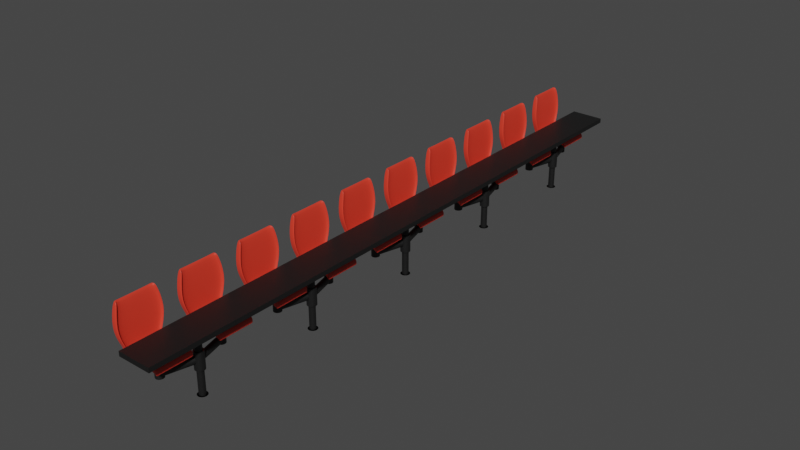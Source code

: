 # Source: audi_row.blend  (saved by Blender 2.83.19; exported with 4.5.12 LTS)
import bpy
from mathutils import Matrix  # noqa: F401  (used for matrix-valued properties, if any)

bpy.ops.wm.read_factory_settings(use_empty=True)
scene = bpy.context.scene
scene.name = 'Scene'

# ---- collections
col_collection = bpy.data.collections.new('Collection'); scene.collection.children.link(col_collection)

# ---- materials (node trees are filled in below, after node groups)
mat_material_001 = bpy.data.materials.new('Material.001')
mat_material_001.alpha_threshold = 0.0
mat_material_001.use_transparent_shadow = False
mat_material_001.line_color = (0.0, 0.0, 0.0, 1.0)
mat_black = bpy.data.materials.new('black')
mat_black.use_transparent_shadow = False

# ---- material node trees
mat_material_001.use_nodes = True; mat_material_001.node_tree.nodes.clear()
_N = mat_material_001.node_tree.nodes; _L = mat_material_001.node_tree.links
n0 = _N.new('ShaderNodeOutputMaterial'); n0.name = 'Material Output'; n0.location = (300, 300)
n1 = _N.new('ShaderNodeBsdfPrincipled'); n1.name = 'Principled BSDF'; n1.location = (10, 300)
n1.distribution = 'GGX'
n1.subsurface_method = 'BURLEY'
n1.inputs[0].default_value = (0.8, 0.0461, 0.02466, 1.0)
n1.inputs[2].default_value = 0.4
n1.inputs[3].default_value = 1.45
n1.inputs[27].default_value = (0.0, 0.0, 0.0, 1.0)
n1.inputs[28].default_value = 1.0
_L.new(n1.outputs[0], n0.inputs[0])
n0.is_active_output = True
mat_black.use_nodes = True; mat_black.node_tree.nodes.clear()
_N = mat_black.node_tree.nodes; _L = mat_black.node_tree.links
n0 = _N.new('ShaderNodeBsdfPrincipled'); n0.name = 'Principled BSDF'; n0.location = (10, 300)
n0.distribution = 'GGX'
n0.subsurface_method = 'BURLEY'
n0.inputs[0].default_value = (0.007655, 0.007655, 0.007655, 1.0)
n0.inputs[3].default_value = 1.45
n0.inputs[27].default_value = (0.0, 0.0, 0.0, 1.0)
n0.inputs[28].default_value = 1.0
n1 = _N.new('ShaderNodeOutputMaterial'); n1.name = 'Material Output'; n1.location = (300, 300)
_L.new(n0.outputs[0], n1.inputs[0])
n1.is_active_output = True

# ---- world
world_world = bpy.data.worlds.new('World'); scene.world = world_world
world_world.use_nodes = True; world_world.node_tree.nodes.clear()
_N = world_world.node_tree.nodes; _L = world_world.node_tree.links
n0 = _N.new('ShaderNodeOutputWorld'); n0.name = 'World Output'; n0.location = (300, 300)
n1 = _N.new('ShaderNodeBackground'); n1.name = 'Background'; n1.location = (10, 300)
n1.inputs[0].default_value = (0.05088, 0.05088, 0.05088, 1.0)
_L.new(n1.outputs[0], n0.inputs[0])
n0.is_active_output = True
world_world.color = (0.05088, 0.05088, 0.05088)
world_world.use_sun_shadow = False
world_world.sun_shadow_jitter_overblur = 0.0

# ---- meshes
me_cube_001 = bpy.data.meshes.new('Cube.001')
me_cube_001.from_pydata([(0.2646, 1.0, 0.07826), (0.2646, 1.0, -0.07826), (-1.0, 1.0, 0.07826), (-1.0, 1.0, -0.07826), (-1.128, 0.9451, -0.07726), (-1.128, 0.9451, 0.07381), (-1.351, 0.9544, -0.1704), (-1.351, 0.9544, -0.05327), (-1.452, 0.9774, -0.1743), (-1.452, 0.9774, -0.05288), (-1.468, 0.8991, 0.1611), (-1.59, 0.8991, 0.1611), (-1.491, 0.9861, 0.3352), (-1.612, 0.9861, 0.3281), (-1.612, 0.9861, 2.396), (-1.733, 0.9861, 2.389), (0.4331, 0.9483, -0.02409), (0.4331, 0.9483, -0.2675), (0.5443, 0.9483, -0.1895), (0.5443, 0.9483, -0.3279), (-1.681, 1.289, 1.191), (-1.523, 1.289, 1.2), (-0.2212, 1.148, -0.09739), (-0.2212, 1.148, 0.09739), (-1.0, 0.0, -0.07826), (0.2646, 0.0, 0.07826), (-1.0, 0.0, 0.07826), (0.2646, 0.0, -0.07826), (-1.128, 0.0, -0.07726), (-1.128, 0.0, 0.07381), (0.4331, 0.0, -0.02409), (0.4331, 0.0, -0.2675), (0.5443, 0.0, -0.1895), (0.5443, 0.0, -0.3279), (-0.2212, 0.0, -0.09739), (-0.2212, 0.0, 0.09739), (-1.351, 0.0, -0.05327), (-1.452, 0.0, -0.05288), (-1.468, 0.0, 0.1611), (-1.59, 0.0, 0.1611), (-1.491, 0.0, 0.3352), (-1.612, 0.0, 0.3281), (-1.612, 0.0, 2.396), (-1.733, 0.0, 2.389), (-1.681, 0.0, 1.191), (-1.351, 0.0, -0.1704), (-1.452, 0.0, -0.1743), (-1.523, 0.0, 1.2), (-1.0, 0.9432, 0.07826), (0.2646, 0.9432, -0.07826), (-1.128, 0.8914, 0.07381), (-1.351, 0.9002, -0.05327), (-1.452, 0.9219, -0.05288), (-1.468, 0.848, 0.1611), (-1.59, 0.848, 0.1611), (-1.491, 0.93, 0.3352), (-1.612, 0.93, 0.3281), (-1.612, 0.93, 2.396), (-1.733, 0.93, 2.389), (0.4331, 0.8944, -0.2675), (0.5443, 0.8944, -0.3279), (-1.681, 1.216, 1.191), (-1.0, 0.9432, -0.07826), (0.2646, 0.9432, 0.07826), (-1.128, 0.8914, -0.07726), (0.4331, 0.8944, -0.02409), (0.5443, 0.8944, -0.1895), (-0.2212, 1.083, -0.09739), (-0.2212, 1.083, 0.09739), (-1.351, 0.9002, -0.1704), (-1.452, 0.9219, -0.1743), (-1.523, 1.216, 1.2), (-1.0, 0.9432, 0.1381), (-1.0, 1.0, 0.1381), (-0.2212, 1.148, 0.1572), (0.2646, 1.0, 0.1381), (-1.128, 0.8914, 0.1337), (-1.128, 0.9451, 0.1337), (-1.351, 0.9002, 0.006593), (-1.351, 0.9544, 0.006593), (0.4331, 0.9483, 0.03577), (0.5443, 0.9483, -0.1297), (0.2646, 0.9432, 0.1381), (0.4331, 0.8944, 0.03577), (0.5443, 0.8944, -0.1297), (-0.2212, 1.083, 0.1572), (-1.313, 0.848, 0.1736), (-1.313, 0.8991, 0.1736), (-1.335, 0.93, 0.3476), (-1.335, 0.9861, 0.3476), (-1.456, 0.93, 2.408), (-1.456, 0.9861, 2.408), (-1.368, 1.289, 1.212), (-1.368, 1.216, 1.212)], [], [(2, 3, 4, 5), (22, 23, 0, 1), (5, 4, 6, 7), (16, 0, 75, 80), (51, 7, 10, 53), (63, 65, 83, 82), (70, 52, 9, 8), (7, 6, 8, 9), (10, 11, 13, 12), (7, 9, 11, 10), (57, 71, 93, 90), (57, 14, 15, 58), (21, 20, 15, 14), (55, 53, 86, 88), (17, 16, 18, 19), (1, 0, 16, 17), (49, 1, 17, 59), (59, 17, 19, 60), (14, 57, 90, 91), (12, 13, 20, 21), (3, 2, 23, 22), (63, 68, 35, 25), (62, 67, 34, 24), (65, 30, 32, 66), (60, 66, 32, 33), (63, 25, 30, 65), (62, 24, 28, 64), (67, 49, 27, 34), (68, 48, 26, 35), (69, 45, 46, 70), (64, 28, 45, 69), (61, 44, 43, 58), (56, 41, 44, 61), (54, 39, 41, 56), (52, 37, 39, 54), (9, 52, 54, 11), (11, 54, 56, 13), (13, 56, 61, 20), (20, 61, 58, 15), (4, 64, 69, 6), (6, 69, 70, 8), (0, 23, 74, 75), (22, 1, 49, 67), (3, 62, 64, 4), (66, 18, 81, 84), (19, 18, 66, 60), (7, 51, 78, 79), (3, 22, 67, 62), (50, 48, 72, 76), (40, 55, 71, 47), (31, 59, 60, 33), (27, 49, 59, 31), (47, 71, 57, 42), (42, 57, 58, 43), (38, 53, 55, 40), (46, 37, 52, 70), (29, 50, 51, 36), (36, 51, 53, 38), (26, 48, 50, 29), (72, 73, 77, 76), (76, 77, 79, 78), (74, 73, 72, 85), (75, 82, 83, 80), (80, 83, 84, 81), (75, 74, 85, 82), (5, 7, 79, 77), (65, 66, 84, 83), (68, 63, 82, 85), (48, 68, 85, 72), (51, 50, 76, 78), (2, 5, 77, 73), (23, 2, 73, 74), (18, 16, 80, 81), (86, 87, 89, 88), (93, 92, 91, 90), (88, 89, 92, 93), (21, 14, 91, 92), (53, 10, 87, 86), (10, 12, 89, 87), (71, 55, 88, 93), (12, 21, 92, 89)])
me_cube_001.polygons.foreach_set('use_smooth', [True] * 81)
_uv = me_cube_001.uv_layers.new(name='UVMap')
_uv.uv.foreach_set('vector', [0.6641, 0.04833, 0.664, 0.01804, 0.6816, 0.01647, 0.6817, 0.04676, 0.5211, 0.01776, 0.5211, 0.04804, 0.3997, 0.0478, 0.3997, 0.01751, 0.6817, 0.04676, 0.6816, 0.01647, 0.7014, 0.01555, 0.7015, 0.04584, 0.377, 0.04354, 0.3997, 0.0478, 0.3997, 0.0478, 0.377, 0.04354, 0.9737, 6.194e-08, 0.9804, 6.372e-08, 0.9878, 0.0272, 0.9806, 0.0272, 0.5709, 0.9192, 0.5709, 0.9508, 0.5709, 0.9508, 0.5709, 0.9192, 0.3078, 0.5054, 0.3078, 0.5358, 0.301, 0.5358, 0.301, 0.5054, 0.7015, 0.04584, 0.7014, 0.01555, 0.7185, 0.01559, 0.7185, 0.04587, 0.7012, 0.07388, 0.7183, 0.07391, 0.7179, 0.106, 0.7008, 0.1059, 0.7015, 0.04584, 0.7185, 0.04587, 0.7183, 0.07391, 0.7012, 0.07388, 0.9921, 0.4591, 0.9921, 0.334, 0.9921, 0.334, 0.9921, 0.4591, 0.8834, 0.8833, 0.8834, 0.8942, 0.8664, 0.8942, 0.8664, 0.8833, 0.7013, 0.3809, 0.7183, 0.3809, 0.7185, 0.5054, 0.7015, 0.5054, 0.9921, 0.05781, 0.9806, 0.0272, 0.9806, 0.0272, 0.9921, 0.05781, 0.377, 0.01325, 0.377, 0.04354, 0.3593, 0.03029, 0.3593, 0.0, 0.3997, 0.01751, 0.3997, 0.0478, 0.377, 0.04354, 0.377, 0.01325, 0.2735, 0.9427, 0.2815, 0.9427, 0.2815, 0.9743, 0.2735, 0.9743, 0.2735, 0.9743, 0.2815, 0.9743, 0.2815, 1.0, 0.2735, 1.0, 0.8834, 0.8942, 0.8834, 0.8833, 0.8834, 0.8833, 0.8834, 0.8942, 0.7008, 0.1059, 0.7179, 0.106, 0.7183, 0.3809, 0.7013, 0.3809, 0.664, 0.01804, 0.6641, 0.04833, 0.5211, 0.04804, 0.5211, 0.01776, 0.5709, 0.9192, 0.5709, 0.7523, 0.7036, 0.7523, 0.7036, 0.9192, 0.2735, 0.5793, 0.2735, 0.7758, 0.1407, 0.7758, 0.1407, 0.5793, 0.5709, 0.9508, 0.7036, 0.9508, 0.7036, 0.9765, 0.5709, 0.9765, 0.8664, 0.8831, 0.8444, 0.8831, 0.8444, 0.6998, 0.8664, 0.6998, 0.5709, 0.9192, 0.7036, 0.9192, 0.7036, 0.9508, 0.5709, 0.9508, 0.2735, 0.5793, 0.1407, 0.5793, 0.1407, 0.5557, 0.2619, 0.5557, 0.2735, 0.7758, 0.2735, 0.9427, 0.1407, 0.9427, 0.1407, 0.7758, 0.5709, 0.7523, 0.5709, 0.5558, 0.7036, 0.5558, 0.7036, 0.7523, 0.2551, 0.5289, 0.1428, 0.5289, 0.1428, 0.5054, 0.2551, 0.5054, 0.2619, 0.5557, 0.1407, 0.5557, 0.1428, 0.5289, 0.2551, 0.5289, 0.2894, 0.8698, 0.4207, 0.8698, 0.4202, 0.9949, 0.2893, 0.9949, 0.2893, 0.5937, 0.4202, 0.5937, 0.4207, 0.8698, 0.2894, 0.8698, 0.3009, 0.5631, 0.4202, 0.5631, 0.4202, 0.5937, 0.2893, 0.5937, 0.3078, 0.5358, 0.4201, 0.5358, 0.4202, 0.5631, 0.3009, 0.5631, 0.301, 0.5358, 0.3078, 0.5358, 0.3009, 0.5631, 0.2937, 0.5631, 0.2937, 0.5631, 0.3009, 0.5631, 0.2893, 0.5937, 0.2815, 0.5937, 0.2815, 0.5937, 0.2893, 0.5937, 0.2894, 0.8698, 0.2815, 0.8698, 0.2815, 0.8698, 0.2894, 0.8698, 0.2893, 0.9949, 0.2815, 0.9949, 0.2692, 0.5557, 0.2619, 0.5557, 0.2551, 0.5289, 0.2619, 0.5289, 0.2619, 0.5289, 0.2551, 0.5289, 0.2551, 0.5054, 0.2619, 0.5054, 0.3997, 0.0478, 0.5211, 0.04804, 0.5211, 0.04804, 0.3997, 0.0478, 0.2815, 0.7758, 0.2815, 0.9427, 0.2735, 0.9427, 0.2735, 0.7758, 0.2815, 0.5793, 0.2735, 0.5793, 0.2619, 0.5557, 0.2692, 0.5557, 0.8444, 0.8831, 0.8444, 0.8942, 0.8444, 0.8942, 0.8444, 0.8831, 0.8664, 0.8942, 0.8444, 0.8942, 0.8444, 0.8831, 0.8664, 0.8831, 0.9804, 6.372e-08, 0.9737, 6.194e-08, 0.9737, 6.194e-08, 0.9804, 6.372e-08, 0.2815, 0.5793, 0.2815, 0.7758, 0.2735, 0.7758, 0.2735, 0.5793, 0.5825, 0.5323, 0.5709, 0.5558, 0.5709, 0.5558, 0.5825, 0.5323, 0.8612, 0.05781, 0.9921, 0.05781, 0.9921, 0.334, 0.8608, 0.334, 0.1407, 0.9743, 0.2735, 0.9743, 0.2735, 1.0, 0.1407, 1.0, 0.1407, 0.9427, 0.2735, 0.9427, 0.2735, 0.9743, 0.1407, 0.9743, 0.8608, 0.334, 0.9921, 0.334, 0.9921, 0.4591, 0.8612, 0.4591, 0.8834, 0.7025, 0.8834, 0.8833, 0.8664, 0.8833, 0.8664, 0.7025, 0.8612, 0.0272, 0.9806, 0.0272, 0.9921, 0.05781, 0.8612, 0.05781, 0.4201, 0.5054, 0.4201, 0.5358, 0.3078, 0.5358, 0.3078, 0.5054, 0.7036, 0.5323, 0.5825, 0.5323, 0.5893, 0.5054, 0.7015, 0.5054, 0.8614, 3.241e-08, 0.9737, 6.194e-08, 0.9806, 0.0272, 0.8612, 0.0272, 0.7036, 0.5558, 0.5709, 0.5558, 0.5825, 0.5323, 0.7036, 0.5323, 0.5709, 0.5558, 0.5629, 0.5558, 0.5751, 0.5323, 0.5825, 0.5323, 0.5825, 0.5323, 0.5751, 0.5323, 0.5825, 0.5054, 0.5893, 0.5054, 0.5629, 0.7523, 0.5629, 0.5558, 0.5709, 0.5558, 0.5709, 0.7523, 0.5629, 0.9192, 0.5709, 0.9192, 0.5709, 0.9508, 0.5629, 0.9508, 0.5629, 0.9508, 0.5709, 0.9508, 0.5709, 0.9765, 0.5629, 0.9765, 0.5629, 0.9192, 0.5629, 0.7523, 0.5709, 0.7523, 0.5709, 0.9192, 0.6817, 0.04676, 0.7015, 0.04584, 0.7015, 0.04584, 0.6817, 0.04676, 0.5709, 0.9508, 0.5709, 0.9765, 0.5709, 0.9765, 0.5709, 0.9508, 0.5709, 0.7523, 0.5709, 0.9192, 0.5709, 0.9192, 0.5709, 0.7523, 0.5709, 0.5558, 0.5709, 0.7523, 0.5709, 0.7523, 0.5709, 0.5558, 0.5893, 0.5054, 0.5825, 0.5323, 0.5825, 0.5323, 0.5893, 0.5054, 0.6641, 0.04833, 0.6817, 0.04676, 0.6817, 0.04676, 0.6641, 0.04833, 0.5211, 0.04804, 0.6641, 0.04833, 0.6641, 0.04833, 0.5211, 0.04804, 0.3593, 0.03029, 0.377, 0.04354, 0.377, 0.04354, 0.3593, 0.03029, 0.9806, 0.0272, 0.9878, 0.0272, 1.0, 0.05781, 0.9921, 0.05781, 0.9921, 0.334, 1.0, 0.334, 1.0, 0.4591, 0.9921, 0.4591, 0.9921, 0.05781, 1.0, 0.05781, 1.0, 0.334, 0.9921, 0.334, 0.7013, 0.3809, 0.7015, 0.5054, 0.7015, 0.5054, 0.7013, 0.3809, 0.9806, 0.0272, 0.9878, 0.0272, 0.9878, 0.0272, 0.9806, 0.0272, 0.7012, 0.07388, 0.7008, 0.1059, 0.7008, 0.1059, 0.7012, 0.07388, 0.9921, 0.334, 0.9921, 0.05781, 0.9921, 0.05781, 0.9921, 0.334, 0.7008, 0.1059, 0.7013, 0.3809, 0.7013, 0.3809, 0.7008, 0.1059])
me_cube_001.materials.append(mat_material_001)
me_cube_001.use_remesh_preserve_volume = False
me_cube_001.use_remesh_preserve_attributes = False
me_cube_001.use_mirror_vertex_groups = False
me_cube_001.update()
me_cube_002 = bpy.data.meshes.new('Cube.002')
me_cube_002.from_pydata([(-1.0, -1.0, -1.0), (-1.0, -1.0, 1.0), (-1.0, 1.0, -1.0), (-1.0, 1.0, 1.0), (1.0, -1.0, -1.0), (1.0, -1.0, 1.0), (1.0, 1.0, -1.0), (1.0, 1.0, 1.0)], [], [(0, 1, 3, 2), (2, 3, 7, 6), (6, 7, 5, 4), (4, 5, 1, 0), (2, 6, 4, 0), (7, 3, 1, 5)])
_uv = me_cube_002.uv_layers.new(name='UVMap')
_uv.uv.foreach_set('vector', [0.375, 0.0, 0.625, 0.0, 0.625, 0.25, 0.375, 0.25, 0.375, 0.25, 0.625, 0.25, 0.625, 0.5, 0.375, 0.5, 0.375, 0.5, 0.625, 0.5, 0.625, 0.75, 0.375, 0.75, 0.375, 0.75, 0.625, 0.75, 0.625, 1.0, 0.375, 1.0, 0.125, 0.5, 0.375, 0.5, 0.375, 0.75, 0.125, 0.75, 0.625, 0.5, 0.875, 0.5, 0.875, 0.75, 0.625, 0.75])
me_cube_002.materials.append(mat_black)
me_cube_002.use_remesh_fix_poles = True
me_cube_002.use_remesh_preserve_attributes = False
me_cube_002.use_mirror_vertex_groups = False
me_cube_002.update()
me_cylinder = bpy.data.meshes.new('Cylinder')
me_cylinder.from_pydata([(2.709e-08, 0.7728, -2.511), (2.709e-08, 0.7728, 1.0), (0.2388, 0.7349, -2.511), (0.2388, 0.7349, 1.0), (0.4542, 0.6252, -2.511), (0.4542, 0.6252, 1.0), (0.6252, 0.4542, -2.511), (0.6252, 0.4542, 1.0), (0.7349, 0.2388, -2.511), (0.7349, 0.2388, 1.0), (0.7728, 3.996e-07, -2.511), (0.7728, 3.996e-07, 1.0), (0.7349, -0.2388, -2.511), (0.7349, -0.2388, 1.0), (0.6252, -0.4542, -2.511), (0.6252, -0.4542, 1.0), (0.4542, -0.6252, -2.511), (0.4542, -0.6252, 1.0), (0.2388, -0.7349, -2.511), (0.2388, -0.7349, 1.0), (-2.247e-07, -0.7728, -2.511), (-2.247e-07, -0.7728, 1.0), (-0.2388, -0.7349, -2.511), (-0.2388, -0.7349, 1.0), (-0.4542, -0.6252, -2.511), (-0.4542, -0.6252, 1.0), (-0.6252, -0.4542, -2.511), (-0.6252, -0.4542, 1.0), (-0.7349, -0.2388, -2.511), (-0.7349, -0.2388, 1.0), (-0.7728, 1.18e-06, -2.511), (-0.7728, 1.18e-06, 1.0), (-0.7349, 0.2388, -2.511), (-0.7349, 0.2388, 1.0), (-0.6252, 0.4542, -2.511), (-0.6252, 0.4542, 1.0), (-0.4542, 0.6252, -2.511), (-0.4542, 0.6252, 1.0), (-0.2388, 0.7349, -2.511), (-0.2388, 0.7349, 1.0), (-1.43, 4.977, -0.3567), (-0.1825, 0.4288, -0.3567), (-1.278, 5.019, -0.3673), (-0.02992, 0.4706, -0.3673), (-1.14, 5.057, -0.3981), (0.1077, 0.5084, -0.3981), (-1.031, 5.087, -0.4462), (0.217, 0.5384, -0.4462), (-0.9608, 5.106, -0.5067), (0.2871, 0.5576, -0.5067), (-0.9366, 5.112, -0.5738), (0.3113, 0.5643, -0.5738), (-0.9608, 5.106, -0.6409), (0.2871, 0.5576, -0.6409), (-1.031, 5.087, -0.7015), (0.217, 0.5384, -0.7015), (-1.14, 5.057, -0.7495), (0.1077, 0.5084, -0.7495), (-1.278, 5.019, -0.7803), (-0.02992, 0.4706, -0.7803), (-1.43, 4.977, -0.791), (-0.1825, 0.4288, -0.791), (-1.583, 4.935, -0.7803), (-0.3351, 0.3869, -0.7803), (-1.721, 4.897, -0.7495), (-0.4728, 0.3491, -0.7495), (-1.83, 4.867, -0.7015), (-0.582, 0.3191, -0.7015), (-1.9, 4.848, -0.6409), (-0.6522, 0.2999, -0.6409), (-1.924, 4.841, -0.5738), (-0.6763, 0.2933, -0.5738), (-1.9, 4.848, -0.5067), (-0.6522, 0.2999, -0.5067), (-1.83, 4.867, -0.4462), (-0.582, 0.3191, -0.4462), (-1.721, 4.897, -0.3981), (-0.4728, 0.3491, -0.3981), (-1.583, 4.935, -0.3673), (-0.3351, 0.3869, -0.3673), (-0.1937, -0.4518, -0.3567), (-1.377, -5.017, -0.3567), (-0.04049, -0.4915, -0.3673), (-1.223, -5.057, -0.3673), (0.09769, -0.5273, -0.3981), (-1.085, -5.093, -0.3981), (0.2074, -0.5557, -0.4462), (-0.9756, -5.121, -0.4462), (0.2778, -0.5739, -0.5067), (-0.9052, -5.139, -0.5067), (0.302, -0.5802, -0.5738), (-0.8809, -5.146, -0.5738), (0.2778, -0.5739, -0.6409), (-0.9052, -5.139, -0.6409), (0.2074, -0.5557, -0.7015), (-0.9756, -5.121, -0.7015), (0.09769, -0.5273, -0.7495), (-1.085, -5.093, -0.7495), (-0.04049, -0.4915, -0.7803), (-1.223, -5.057, -0.7803), (-0.1937, -0.4518, -0.791), (-1.377, -5.017, -0.791), (-0.3468, -0.4121, -0.7803), (-1.53, -4.978, -0.7803), (-0.485, -0.3763, -0.7495), (-1.668, -4.942, -0.7495), (-0.5947, -0.3479, -0.7015), (-1.778, -4.913, -0.7015), (-0.6651, -0.3296, -0.6409), (-1.848, -4.895, -0.6409), (-0.6894, -0.3233, -0.5738), (-1.872, -4.889, -0.5738), (-0.6651, -0.3296, -0.5067), (-1.848, -4.895, -0.5067), (-0.5947, -0.3479, -0.4462), (-1.778, -4.913, -0.4462), (-0.485, -0.3763, -0.3981), (-1.668, -4.942, -0.3981), (-0.3468, -0.4121, -0.3673), (-1.53, -4.978, -0.3673), (2.709e-08, 0.7728, -1.105), (2.709e-08, 0.7728, -0.1114), (0.2388, 0.7349, -0.1114), (0.2388, 0.7349, -1.105), (0.4542, 0.6252, -0.1114), (0.4542, 0.6252, -1.105), (0.6252, 0.4542, -0.1114), (0.6252, 0.4542, -1.105), (0.7349, 0.2388, -0.1114), (0.7349, 0.2388, -1.105), (0.7728, 3.996e-07, -0.1114), (0.7728, 3.996e-07, -1.105), (0.7349, -0.2388, -0.1114), (0.7349, -0.2388, -1.105), (0.6252, -0.4542, -0.1114), (0.6252, -0.4542, -1.105), (0.4542, -0.6252, -0.1114), (0.4542, -0.6252, -1.105), (0.2388, -0.7349, -0.1114), (0.2388, -0.7349, -1.105), (-2.247e-07, -0.7728, -0.1114), (-2.247e-07, -0.7728, -1.105), (-0.2388, -0.7349, -0.1114), (-0.2388, -0.7349, -1.105), (-0.4542, -0.6252, -0.1114), (-0.4542, -0.6252, -1.105), (-0.6252, -0.4542, -0.1114), (-0.6252, -0.4542, -1.105), (-0.7349, -0.2388, -0.1114), (-0.7349, -0.2388, -1.105), (-0.7728, 1.18e-06, -0.1114), (-0.7728, 1.18e-06, -1.105), (-0.7349, 0.2388, -0.1114), (-0.7349, 0.2388, -1.105), (-0.6252, 0.4542, -0.1114), (-0.6252, 0.4542, -1.105), (-0.4542, 0.6252, -0.1114), (-0.4542, 0.6252, -1.105), (-0.2388, 0.7349, -0.1114), (-0.2388, 0.7349, -1.105), (-1.371e-07, 0.521, -2.511), (0.161, 0.4955, -2.511), (0.161, 0.4955, -1.105), (0.3062, 0.4215, -2.511), (0.3062, 0.4215, -1.105), (0.4215, 0.3062, -2.511), (0.4215, 0.3062, -1.105), (0.4955, 0.161, -2.511), (0.4955, 0.161, -1.105), (0.521, -2.217e-06, -2.511), (0.521, -2.217e-06, -1.105), (0.4955, -0.161, -2.511), (0.4955, -0.161, -1.105), (0.4215, -0.3062, -2.511), (0.4215, -0.3062, -1.105), (0.3062, -0.4215, -2.511), (0.3062, -0.4215, -1.105), (0.161, -0.4955, -2.511), (0.161, -0.4955, -1.105), (-3.069e-07, -0.521, -2.511), (-3.069e-07, -0.521, -1.105), (-0.161, -0.4955, -2.511), (-0.161, -0.4955, -1.105), (-0.3062, -0.4215, -2.511), (-0.3062, -0.4215, -1.105), (-0.4215, -0.3062, -2.511), (-0.4215, -0.3062, -1.105), (-0.4955, -0.161, -2.511), (-0.4955, -0.161, -1.105), (-0.521, -1.691e-06, -2.511), (-0.521, -1.691e-06, -1.105), (-0.4955, 0.161, -2.511), (-0.4955, 0.161, -1.105), (-0.4215, 0.3062, -2.511), (-0.4215, 0.3062, -1.105), (-0.3062, 0.4215, -2.511), (-0.3062, 0.4215, -1.105), (-0.161, 0.4955, -2.511), (-0.161, 0.4955, -1.105), (-1.371e-07, 0.521, -1.105), (0.1671, 0.5142, 1.0), (-5.266e-08, 0.5407, 1.0), (-5.266e-08, 0.5407, -0.1114), (0.3178, 0.4374, 1.0), (0.4374, 0.3178, 1.0), (0.5142, 0.1671, 1.0), (0.5407, 8.525e-07, 1.0), (0.5142, -0.1671, 1.0), (0.4374, -0.3178, 1.0), (0.3178, -0.4374, 1.0), (0.1671, -0.5142, 1.0), (-2.288e-07, -0.5407, 1.0), (-0.1671, -0.5142, 1.0), (-0.3178, -0.4374, 1.0), (-0.4374, -0.3178, 1.0), (-0.5142, -0.1671, 1.0), (-0.5407, 1.398e-06, 1.0), (-0.5142, 0.1671, 1.0), (-0.4374, 0.3178, 1.0), (-0.3178, 0.4374, 1.0), (-0.1671, 0.5142, 1.0), (0.1671, 0.5142, -0.1114), (0.3178, 0.4374, -0.1114), (0.4374, 0.3178, -0.1114), (0.5142, 0.1671, -0.1114), (0.5407, 8.525e-07, -0.1114), (0.5142, -0.1671, -0.1114), (0.4374, -0.3178, -0.1114), (0.3178, -0.4374, -0.1114), (0.1671, -0.5142, -0.1114), (-2.288e-07, -0.5407, -0.1114), (-0.1671, -0.5142, -0.1114), (-0.3178, -0.4374, -0.1114), (-0.4374, -0.3178, -0.1114), (-0.5142, -0.1671, -0.1114), (-0.5407, 1.398e-06, -0.1114), (-0.5142, 0.1671, -0.1114), (-0.4374, 0.3178, -0.1114), (-0.3178, 0.4374, -0.1114), (-0.1671, 0.5142, -0.1114), (-1.014, 3.461, -0.3567), (-0.5985, 1.945, -0.3567), (-0.4459, 1.987, -0.3673), (-0.8619, 3.503, -0.3673), (-0.3082, 2.024, -0.3981), (-0.7242, 3.541, -0.3981), (-0.199, 2.054, -0.4462), (-0.615, 3.571, -0.4462), (-0.1288, 2.074, -0.5067), (-0.5448, 3.59, -0.5067), (-0.1047, 2.08, -0.5738), (-0.5207, 3.596, -0.5738), (-0.1288, 2.074, -0.6409), (-0.5448, 3.59, -0.6409), (-0.199, 2.054, -0.7015), (-0.615, 3.571, -0.7015), (-0.3082, 2.024, -0.7495), (-0.7242, 3.541, -0.7495), (-0.4459, 1.987, -0.7803), (-0.8619, 3.503, -0.7803), (-0.5985, 1.945, -0.791), (-1.014, 3.461, -0.791), (-0.7511, 1.903, -0.7803), (-1.167, 3.419, -0.7803), (-0.8887, 1.865, -0.7495), (-1.305, 3.381, -0.7495), (-0.998, 1.835, -0.7015), (-1.414, 3.351, -0.7015), (-1.068, 1.816, -0.6409), (-1.484, 3.332, -0.6409), (-1.092, 1.809, -0.5738), (-1.508, 3.325, -0.5738), (-1.068, 1.816, -0.5067), (-1.484, 3.332, -0.5067), (-0.998, 1.835, -0.4462), (-1.414, 3.351, -0.4462), (-0.8887, 1.865, -0.3981), (-1.305, 3.381, -0.3981), (-0.7511, 1.903, -0.3673), (-1.167, 3.419, -0.3673)], [], [(9, 11, 206, 205), (126, 124, 222, 223), (140, 138, 229, 230), (35, 37, 219, 218), (17, 19, 210, 209), (154, 152, 236, 237), (128, 126, 223, 224), (25, 27, 214, 213), (142, 140, 230, 231), (7, 9, 205, 204), (156, 154, 237, 238), (33, 35, 218, 217), (130, 128, 224, 225), (15, 17, 209, 208), (144, 142, 231, 232), (158, 156, 238, 239), (23, 25, 213, 212), (5, 7, 204, 203), (3, 1, 39, 37, 35, 33, 31, 29, 27, 25, 23, 21, 19, 17, 15, 13, 11, 9, 7, 5), (132, 130, 225, 226), (146, 144, 232, 233), (0, 2, 4, 6, 8, 10, 12, 14, 16, 18, 20, 22, 24, 26, 28, 30, 32, 34, 36, 38), (241, 41, 43, 242), (242, 43, 45, 244), (244, 45, 47, 246), (246, 47, 49, 248), (248, 49, 51, 250), (250, 51, 53, 252), (252, 53, 55, 254), (254, 55, 57, 256), (256, 57, 59, 258), (258, 59, 61, 260), (260, 61, 63, 262), (262, 63, 65, 264), (264, 65, 67, 266), (266, 67, 69, 268), (268, 69, 71, 270), (270, 71, 73, 272), (272, 73, 75, 274), (274, 75, 77, 276), (43, 41, 79, 77, 75, 73, 71, 69, 67, 65, 63, 61, 59, 57, 55, 53, 51, 49, 47, 45), (276, 77, 79, 278), (278, 79, 41, 241), (40, 42, 44, 46, 48, 50, 52, 54, 56, 58, 60, 62, 64, 66, 68, 70, 72, 74, 76, 78), (80, 81, 83, 82), (82, 83, 85, 84), (84, 85, 87, 86), (86, 87, 89, 88), (88, 89, 91, 90), (90, 91, 93, 92), (92, 93, 95, 94), (94, 95, 97, 96), (96, 97, 99, 98), (98, 99, 101, 100), (100, 101, 103, 102), (102, 103, 105, 104), (104, 105, 107, 106), (106, 107, 109, 108), (108, 109, 111, 110), (110, 111, 113, 112), (112, 113, 115, 114), (114, 115, 117, 116), (83, 81, 119, 117, 115, 113, 111, 109, 107, 105, 103, 101, 99, 97, 95, 93, 91, 89, 87, 85), (116, 117, 119, 118), (118, 119, 81, 80), (80, 82, 84, 86, 88, 90, 92, 94, 96, 98, 100, 102, 104, 106, 108, 110, 112, 114, 116, 118), (151, 153, 192, 190), (159, 158, 121, 120), (2, 0, 160, 161), (157, 156, 158, 159), (28, 26, 185, 187), (155, 154, 156, 157), (10, 8, 167, 169), (153, 152, 154, 155), (125, 127, 166, 164), (151, 150, 152, 153), (139, 141, 180, 178), (149, 148, 150, 151), (36, 34, 193, 195), (147, 146, 148, 149), (18, 16, 175, 177), (145, 144, 146, 147), (153, 155, 194, 192), (143, 142, 144, 145), (127, 129, 168, 166), (141, 140, 142, 143), (26, 24, 183, 185), (139, 138, 140, 141), (141, 143, 182, 180), (137, 136, 138, 139), (8, 6, 165, 167), (135, 134, 136, 137), (155, 157, 196, 194), (133, 132, 134, 135), (34, 32, 191, 193), (131, 130, 132, 133), (129, 131, 170, 168), (129, 128, 130, 131), (16, 14, 173, 175), (127, 126, 128, 129), (143, 145, 184, 182), (125, 124, 126, 127), (157, 159, 198, 196), (123, 122, 124, 125), (24, 22, 181, 183), (120, 121, 122, 123), (197, 198, 199, 160), (195, 196, 198, 197), (193, 194, 196, 195), (191, 192, 194, 193), (189, 190, 192, 191), (187, 188, 190, 189), (185, 186, 188, 187), (183, 184, 186, 185), (181, 182, 184, 183), (179, 180, 182, 181), (177, 178, 180, 179), (175, 176, 178, 177), (173, 174, 176, 175), (171, 172, 174, 173), (169, 170, 172, 171), (167, 168, 170, 169), (165, 166, 168, 167), (163, 164, 166, 165), (161, 162, 164, 163), (160, 199, 162, 161), (137, 139, 178, 176), (20, 18, 177, 179), (123, 125, 164, 162), (38, 36, 195, 197), (149, 151, 190, 188), (12, 10, 169, 171), (135, 137, 176, 174), (30, 28, 187, 189), (120, 123, 162, 199), (4, 2, 161, 163), (22, 20, 179, 181), (147, 149, 188, 186), (0, 38, 197, 160), (133, 135, 174, 172), (159, 120, 199, 198), (14, 12, 171, 173), (32, 30, 189, 191), (145, 147, 186, 184), (131, 133, 172, 170), (6, 4, 163, 165), (202, 201, 200, 221), (221, 200, 203, 222), (222, 203, 204, 223), (223, 204, 205, 224), (224, 205, 206, 225), (225, 206, 207, 226), (226, 207, 208, 227), (227, 208, 209, 228), (228, 209, 210, 229), (229, 210, 211, 230), (230, 211, 212, 231), (231, 212, 213, 232), (232, 213, 214, 233), (233, 214, 215, 234), (234, 215, 216, 235), (235, 216, 217, 236), (236, 217, 218, 237), (237, 218, 219, 238), (238, 219, 220, 239), (239, 220, 201, 202), (27, 29, 215, 214), (1, 3, 200, 201), (152, 150, 235, 236), (138, 136, 228, 229), (19, 21, 211, 210), (124, 122, 221, 222), (37, 39, 220, 219), (150, 148, 234, 235), (11, 13, 207, 206), (136, 134, 227, 228), (29, 31, 216, 215), (122, 121, 202, 221), (3, 5, 203, 200), (148, 146, 233, 234), (21, 23, 212, 211), (39, 1, 201, 220), (134, 132, 226, 227), (121, 158, 239, 202), (13, 15, 208, 207), (31, 33, 217, 216), (78, 279, 240, 40), (279, 278, 241, 240), (76, 277, 279, 78), (277, 276, 278, 279), (74, 275, 277, 76), (275, 274, 276, 277), (72, 273, 275, 74), (273, 272, 274, 275), (70, 271, 273, 72), (271, 270, 272, 273), (68, 269, 271, 70), (269, 268, 270, 271), (66, 267, 269, 68), (267, 266, 268, 269), (64, 265, 267, 66), (265, 264, 266, 267), (62, 263, 265, 64), (263, 262, 264, 265), (60, 261, 263, 62), (261, 260, 262, 263), (58, 259, 261, 60), (259, 258, 260, 261), (56, 257, 259, 58), (257, 256, 258, 259), (54, 255, 257, 56), (255, 254, 256, 257), (52, 253, 255, 54), (253, 252, 254, 255), (50, 251, 253, 52), (251, 250, 252, 253), (48, 249, 251, 50), (249, 248, 250, 251), (46, 247, 249, 48), (247, 246, 248, 249), (44, 245, 247, 46), (245, 244, 246, 247), (42, 243, 245, 44), (243, 242, 244, 245), (40, 240, 243, 42), (240, 241, 242, 243)])
_uv = me_cylinder.uv_layers.new(name='UVMap')
_uv.uv.foreach_set('vector', [0.4783, 0.3242, 0.49, 0.25, 0.49, 0.25, 0.4783, 0.3242, 0.85, 0.8333, 0.9, 0.8333, 0.9, 0.8333, 0.85, 0.8333, 0.5, 0.8333, 0.55, 0.8333, 0.55, 0.8333, 0.5, 0.8333, 0.05584, 0.3911, 0.1089, 0.4442, 0.1089, 0.4442, 0.05584, 0.3911, 0.3911, 0.05584, 0.3242, 0.02175, 0.3242, 0.02175, 0.3911, 0.05584, 0.15, 0.8333, 0.2, 0.8333, 0.2, 0.8333, 0.15, 0.8333, 0.8, 0.8333, 0.85, 0.8333, 0.85, 0.8333, 0.8, 0.8333, 0.1089, 0.05584, 0.05584, 0.1089, 0.05584, 0.1089, 0.1089, 0.05584, 0.45, 0.8333, 0.5, 0.8333, 0.5, 0.8333, 0.45, 0.8333, 0.4442, 0.3911, 0.4783, 0.3242, 0.4783, 0.3242, 0.4442, 0.3911, 0.1, 0.8333, 0.15, 0.8333, 0.15, 0.8333, 0.1, 0.8333, 0.02175, 0.3242, 0.05584, 0.3911, 0.05584, 0.3911, 0.02175, 0.3242, 0.75, 0.8333, 0.8, 0.8333, 0.8, 0.8333, 0.75, 0.8333, 0.4442, 0.1089, 0.3911, 0.05584, 0.3911, 0.05584, 0.4442, 0.1089, 0.4, 0.8333, 0.45, 0.8333, 0.45, 0.8333, 0.4, 0.8333, 0.05, 0.8333, 0.1, 0.8333, 0.1, 0.8333, 0.05, 0.8333, 0.1758, 0.02175, 0.1089, 0.05584, 0.1089, 0.05584, 0.1758, 0.02175, 0.3911, 0.4442, 0.4442, 0.3911, 0.4442, 0.3911, 0.3911, 0.4442, 0.3242, 0.4783, 0.25, 0.49, 0.1758, 0.4783, 0.1089, 0.4442, 0.05584, 0.3911, 0.02175, 0.3242, 0.01, 0.25, 0.02175, 0.1758, 0.05584, 0.1089, 0.1089, 0.05584, 0.1758, 0.02175, 0.25, 0.01, 0.3242, 0.02175, 0.3911, 0.05584, 0.4442, 0.1089, 0.4783, 0.1758, 0.49, 0.25, 0.4783, 0.3242, 0.4442, 0.3911, 0.3911, 0.4442, 0.7, 0.8333, 0.75, 0.8333, 0.75, 0.8333, 0.7, 0.8333, 0.35, 0.8333, 0.4, 0.8333, 0.4, 0.8333, 0.35, 0.8333, 0.75, 0.49, 0.8242, 0.4783, 0.8911, 0.4442, 0.9442, 0.3911, 0.9783, 0.3242, 0.99, 0.25, 0.9783, 0.1758, 0.9442, 0.1089, 0.8911, 0.05584, 0.8242, 0.02175, 0.75, 0.01, 0.6758, 0.02175, 0.6089, 0.05584, 0.5558, 0.1089, 0.5217, 0.1758, 0.51, 0.25, 0.5217, 0.3242, 0.5558, 0.3911, 0.6089, 0.4442, 0.6758, 0.4783, 1.0, 0.8333, 1.0, 1.0, 0.95, 1.0, 0.95, 0.8333, 0.95, 0.8333, 0.95, 1.0, 0.9, 1.0, 0.9, 0.8333, 0.9, 0.8333, 0.9, 1.0, 0.85, 1.0, 0.85, 0.8333, 0.85, 0.8333, 0.85, 1.0, 0.8, 1.0, 0.8, 0.8333, 0.8, 0.8333, 0.8, 1.0, 0.75, 1.0, 0.75, 0.8333, 0.75, 0.8333, 0.75, 1.0, 0.7, 1.0, 0.7, 0.8333, 0.7, 0.8333, 0.7, 1.0, 0.65, 1.0, 0.65, 0.8333, 0.65, 0.8333, 0.65, 1.0, 0.6, 1.0, 0.6, 0.8333, 0.6, 0.8333, 0.6, 1.0, 0.55, 1.0, 0.55, 0.8333, 0.55, 0.8333, 0.55, 1.0, 0.5, 1.0, 0.5, 0.8333, 0.5, 0.8333, 0.5, 1.0, 0.45, 1.0, 0.45, 0.8333, 0.45, 0.8333, 0.45, 1.0, 0.4, 1.0, 0.4, 0.8333, 0.4, 0.8333, 0.4, 1.0, 0.35, 1.0, 0.35, 0.8333, 0.35, 0.8333, 0.35, 1.0, 0.3, 1.0, 0.3, 0.8333, 0.3, 0.8333, 0.3, 1.0, 0.25, 1.0, 0.25, 0.8333, 0.25, 0.8333, 0.25, 1.0, 0.2, 1.0, 0.2, 0.8333, 0.2, 0.8333, 0.2, 1.0, 0.15, 1.0, 0.15, 0.8333, 0.15, 0.8333, 0.15, 1.0, 0.1, 1.0, 0.1, 0.8333, 0.3242, 0.4783, 0.25, 0.49, 0.1758, 0.4783, 0.1089, 0.4442, 0.05584, 0.3911, 0.02175, 0.3242, 0.01, 0.25, 0.02175, 0.1758, 0.05584, 0.1089, 0.1089, 0.05584, 0.1758, 0.02175, 0.25, 0.01, 0.3242, 0.02175, 0.3911, 0.05584, 0.4442, 0.1089, 0.4783, 0.1758, 0.49, 0.25, 0.4783, 0.3242, 0.4442, 0.3911, 0.3911, 0.4442, 0.1, 0.8333, 0.1, 1.0, 0.05, 1.0, 0.05, 0.8333, 0.05, 0.8333, 0.05, 1.0, -1.565e-07, 1.0, -1.565e-07, 0.8333, 0.75, 0.49, 0.8242, 0.4783, 0.8911, 0.4442, 0.9442, 0.3911, 0.9783, 0.3242, 0.99, 0.25, 0.9783, 0.1758, 0.9442, 0.1089, 0.8911, 0.05584, 0.8242, 0.02175, 0.75, 0.01, 0.6758, 0.02175, 0.6089, 0.05584, 0.5558, 0.1089, 0.5217, 0.1758, 0.51, 0.25, 0.5217, 0.3242, 0.5558, 0.3911, 0.6089, 0.4442, 0.6758, 0.4783, 1.0, 0.5, 1.0, 1.0, 0.95, 1.0, 0.95, 0.5, 0.95, 0.5, 0.95, 1.0, 0.9, 1.0, 0.9, 0.5, 0.9, 0.5, 0.9, 1.0, 0.85, 1.0, 0.85, 0.5, 0.85, 0.5, 0.85, 1.0, 0.8, 1.0, 0.8, 0.5, 0.8, 0.5, 0.8, 1.0, 0.75, 1.0, 0.75, 0.5, 0.75, 0.5, 0.75, 1.0, 0.7, 1.0, 0.7, 0.5, 0.7, 0.5, 0.7, 1.0, 0.65, 1.0, 0.65, 0.5, 0.65, 0.5, 0.65, 1.0, 0.6, 1.0, 0.6, 0.5, 0.6, 0.5, 0.6, 1.0, 0.55, 1.0, 0.55, 0.5, 0.55, 0.5, 0.55, 1.0, 0.5, 1.0, 0.5, 0.5, 0.5, 0.5, 0.5, 1.0, 0.45, 1.0, 0.45, 0.5, 0.45, 0.5, 0.45, 1.0, 0.4, 1.0, 0.4, 0.5, 0.4, 0.5, 0.4, 1.0, 0.35, 1.0, 0.35, 0.5, 0.35, 0.5, 0.35, 1.0, 0.3, 1.0, 0.3, 0.5, 0.3, 0.5, 0.3, 1.0, 0.25, 1.0, 0.25, 0.5, 0.25, 0.5, 0.25, 1.0, 0.2, 1.0, 0.2, 0.5, 0.2, 0.5, 0.2, 1.0, 0.15, 1.0, 0.15, 0.5, 0.15, 0.5, 0.15, 1.0, 0.1, 1.0, 0.1, 0.5, 0.3242, 0.4783, 0.25, 0.49, 0.1758, 0.4783, 0.1089, 0.4442, 0.05584, 0.3911, 0.02175, 0.3242, 0.01, 0.25, 0.02175, 0.1758, 0.05584, 0.1089, 0.1089, 0.05584, 0.1758, 0.02175, 0.25, 0.01, 0.3242, 0.02175, 0.3911, 0.05584, 0.4442, 0.1089, 0.4783, 0.1758, 0.49, 0.25, 0.4783, 0.3242, 0.4442, 0.3911, 0.3911, 0.4442, 0.1, 0.5, 0.1, 1.0, 0.05, 1.0, 0.05, 0.5, 0.05, 0.5, 0.05, 1.0, -1.565e-07, 1.0, -1.565e-07, 0.5, 0.75, 0.49, 0.8242, 0.4783, 0.8911, 0.4442, 0.9442, 0.3911, 0.9783, 0.3242, 0.99, 0.25, 0.9783, 0.1758, 0.9442, 0.1089, 0.8911, 0.05584, 0.8242, 0.02175, 0.75, 0.01, 0.6758, 0.02175, 0.6089, 0.05584, 0.5558, 0.1089, 0.5217, 0.1758, 0.51, 0.25, 0.5217, 0.3242, 0.5558, 0.3911, 0.6089, 0.4442, 0.6758, 0.4783, 0.25, 0.6667, 0.2, 0.6667, 0.2, 0.6667, 0.25, 0.6667, 0.05, 0.6667, 0.05, 0.8333, -1.565e-07, 0.8333, -1.565e-07, 0.6667, 0.8242, 0.4783, 0.75, 0.49, 0.75, 0.49, 0.8242, 0.4783, 0.1, 0.6667, 0.1, 0.8333, 0.05, 0.8333, 0.05, 0.6667, 0.5217, 0.1758, 0.5558, 0.1089, 0.5558, 0.1089, 0.5217, 0.1758, 0.15, 0.6667, 0.15, 0.8333, 0.1, 0.8333, 0.1, 0.6667, 0.99, 0.25, 0.9783, 0.3242, 0.9783, 0.3242, 0.99, 0.25, 0.2, 0.6667, 0.2, 0.8333, 0.15, 0.8333, 0.15, 0.6667, 0.9, 0.6667, 0.85, 0.6667, 0.85, 0.6667, 0.9, 0.6667, 0.25, 0.6667, 0.25, 0.8333, 0.2, 0.8333, 0.2, 0.6667, 0.55, 0.6667, 0.5, 0.6667, 0.5, 0.6667, 0.55, 0.6667, 0.3, 0.6667, 0.3, 0.8333, 0.25, 0.8333, 0.25, 0.6667, 0.6089, 0.4442, 0.5558, 0.3911, 0.5558, 0.3911, 0.6089, 0.4442, 0.35, 0.6667, 0.35, 0.8333, 0.3, 0.8333, 0.3, 0.6667, 0.8242, 0.02175, 0.8911, 0.05584, 0.8911, 0.05584, 0.8242, 0.02175, 0.4, 0.6667, 0.4, 0.8333, 0.35, 0.8333, 0.35, 0.6667, 0.2, 0.6667, 0.15, 0.6667, 0.15, 0.6667, 0.2, 0.6667, 0.45, 0.6667, 0.45, 0.8333, 0.4, 0.8333, 0.4, 0.6667, 0.85, 0.6667, 0.8, 0.6667, 0.8, 0.6667, 0.85, 0.6667, 0.5, 0.6667, 0.5, 0.8333, 0.45, 0.8333, 0.45, 0.6667, 0.5558, 0.1089, 0.6089, 0.05584, 0.6089, 0.05584, 0.5558, 0.1089, 0.55, 0.6667, 0.55, 0.8333, 0.5, 0.8333, 0.5, 0.6667, 0.5, 0.6667, 0.45, 0.6667, 0.45, 0.6667, 0.5, 0.6667, 0.6, 0.6667, 0.6, 0.8333, 0.55, 0.8333, 0.55, 0.6667, 0.9783, 0.3242, 0.9442, 0.3911, 0.9442, 0.3911, 0.9783, 0.3242, 0.65, 0.6667, 0.65, 0.8333, 0.6, 0.8333, 0.6, 0.6667, 0.15, 0.6667, 0.1, 0.6667, 0.1, 0.6667, 0.15, 0.6667, 0.7, 0.6667, 0.7, 0.8333, 0.65, 0.8333, 0.65, 0.6667, 0.5558, 0.3911, 0.5217, 0.3242, 0.5217, 0.3242, 0.5558, 0.3911, 0.75, 0.6667, 0.75, 0.8333, 0.7, 0.8333, 0.7, 0.6667, 0.8, 0.6667, 0.75, 0.6667, 0.75, 0.6667, 0.8, 0.6667, 0.8, 0.6667, 0.8, 0.8333, 0.75, 0.8333, 0.75, 0.6667, 0.8911, 0.05584, 0.9442, 0.1089, 0.9442, 0.1089, 0.8911, 0.05584, 0.85, 0.6667, 0.85, 0.8333, 0.8, 0.8333, 0.8, 0.6667, 0.45, 0.6667, 0.4, 0.6667, 0.4, 0.6667, 0.45, 0.6667, 0.9, 0.6667, 0.9, 0.8333, 0.85, 0.8333, 0.85, 0.6667, 0.1, 0.6667, 0.05, 0.6667, 0.05, 0.6667, 0.1, 0.6667, 0.95, 0.6667, 0.95, 0.8333, 0.9, 0.8333, 0.9, 0.6667, 0.6089, 0.05584, 0.6758, 0.02175, 0.6758, 0.02175, 0.6089, 0.05584, 1.0, 0.6667, 1.0, 0.8333, 0.95, 0.8333, 0.95, 0.6667, 0.05, 0.5, 0.05, 0.6667, -1.565e-07, 0.6667, -1.565e-07, 0.5, 0.1, 0.5, 0.1, 0.6667, 0.05, 0.6667, 0.05, 0.5, 0.15, 0.5, 0.15, 0.6667, 0.1, 0.6667, 0.1, 0.5, 0.2, 0.5, 0.2, 0.6667, 0.15, 0.6667, 0.15, 0.5, 0.25, 0.5, 0.25, 0.6667, 0.2, 0.6667, 0.2, 0.5, 0.3, 0.5, 0.3, 0.6667, 0.25, 0.6667, 0.25, 0.5, 0.35, 0.5, 0.35, 0.6667, 0.3, 0.6667, 0.3, 0.5, 0.4, 0.5, 0.4, 0.6667, 0.35, 0.6667, 0.35, 0.5, 0.45, 0.5, 0.45, 0.6667, 0.4, 0.6667, 0.4, 0.5, 0.5, 0.5, 0.5, 0.6667, 0.45, 0.6667, 0.45, 0.5, 0.55, 0.5, 0.55, 0.6667, 0.5, 0.6667, 0.5, 0.5, 0.6, 0.5, 0.6, 0.6667, 0.55, 0.6667, 0.55, 0.5, 0.65, 0.5, 0.65, 0.6667, 0.6, 0.6667, 0.6, 0.5, 0.7, 0.5, 0.7, 0.6667, 0.65, 0.6667, 0.65, 0.5, 0.75, 0.5, 0.75, 0.6667, 0.7, 0.6667, 0.7, 0.5, 0.8, 0.5, 0.8, 0.6667, 0.75, 0.6667, 0.75, 0.5, 0.85, 0.5, 0.85, 0.6667, 0.8, 0.6667, 0.8, 0.5, 0.9, 0.5, 0.9, 0.6667, 0.85, 0.6667, 0.85, 0.5, 0.95, 0.5, 0.95, 0.6667, 0.9, 0.6667, 0.9, 0.5, 1.0, 0.5, 1.0, 0.6667, 0.95, 0.6667, 0.95, 0.5, 0.6, 0.6667, 0.55, 0.6667, 0.55, 0.6667, 0.6, 0.6667, 0.75, 0.01, 0.8242, 0.02175, 0.8242, 0.02175, 0.75, 0.01, 0.95, 0.6667, 0.9, 0.6667, 0.9, 0.6667, 0.95, 0.6667, 0.6758, 0.4783, 0.6089, 0.4442, 0.6089, 0.4442, 0.6758, 0.4783, 0.3, 0.6667, 0.25, 0.6667, 0.25, 0.6667, 0.3, 0.6667, 0.9783, 0.1758, 0.99, 0.25, 0.99, 0.25, 0.9783, 0.1758, 0.65, 0.6667, 0.6, 0.6667, 0.6, 0.6667, 0.65, 0.6667, 0.51, 0.25, 0.5217, 0.1758, 0.5217, 0.1758, 0.51, 0.25, 1.0, 0.6667, 0.95, 0.6667, 0.95, 0.6667, 1.0, 0.6667, 0.8911, 0.4442, 0.8242, 0.4783, 0.8242, 0.4783, 0.8911, 0.4442, 0.6758, 0.02175, 0.75, 0.01, 0.75, 0.01, 0.6758, 0.02175, 0.35, 0.6667, 0.3, 0.6667, 0.3, 0.6667, 0.35, 0.6667, 0.75, 0.49, 0.6758, 0.4783, 0.6758, 0.4783, 0.75, 0.49, 0.7, 0.6667, 0.65, 0.6667, 0.65, 0.6667, 0.7, 0.6667, 0.05, 0.6667, -1.565e-07, 0.6667, -1.565e-07, 0.6667, 0.05, 0.6667, 0.9442, 0.1089, 0.9783, 0.1758, 0.9783, 0.1758, 0.9442, 0.1089, 0.5217, 0.3242, 0.51, 0.25, 0.51, 0.25, 0.5217, 0.3242, 0.4, 0.6667, 0.35, 0.6667, 0.35, 0.6667, 0.4, 0.6667, 0.75, 0.6667, 0.7, 0.6667, 0.7, 0.6667, 0.75, 0.6667, 0.9442, 0.3911, 0.8911, 0.4442, 0.8911, 0.4442, 0.9442, 0.3911, 1.0, 0.8333, 1.0, 1.0, 0.95, 1.0, 0.95, 0.8333, 0.95, 0.8333, 0.95, 1.0, 0.9, 1.0, 0.9, 0.8333, 0.9, 0.8333, 0.9, 1.0, 0.85, 1.0, 0.85, 0.8333, 0.85, 0.8333, 0.85, 1.0, 0.8, 1.0, 0.8, 0.8333, 0.8, 0.8333, 0.8, 1.0, 0.75, 1.0, 0.75, 0.8333, 0.75, 0.8333, 0.75, 1.0, 0.7, 1.0, 0.7, 0.8333, 0.7, 0.8333, 0.7, 1.0, 0.65, 1.0, 0.65, 0.8333, 0.65, 0.8333, 0.65, 1.0, 0.6, 1.0, 0.6, 0.8333, 0.6, 0.8333, 0.6, 1.0, 0.55, 1.0, 0.55, 0.8333, 0.55, 0.8333, 0.55, 1.0, 0.5, 1.0, 0.5, 0.8333, 0.5, 0.8333, 0.5, 1.0, 0.45, 1.0, 0.45, 0.8333, 0.45, 0.8333, 0.45, 1.0, 0.4, 1.0, 0.4, 0.8333, 0.4, 0.8333, 0.4, 1.0, 0.35, 1.0, 0.35, 0.8333, 0.35, 0.8333, 0.35, 1.0, 0.3, 1.0, 0.3, 0.8333, 0.3, 0.8333, 0.3, 1.0, 0.25, 1.0, 0.25, 0.8333, 0.25, 0.8333, 0.25, 1.0, 0.2, 1.0, 0.2, 0.8333, 0.2, 0.8333, 0.2, 1.0, 0.15, 1.0, 0.15, 0.8333, 0.15, 0.8333, 0.15, 1.0, 0.1, 1.0, 0.1, 0.8333, 0.1, 0.8333, 0.1, 1.0, 0.05, 1.0, 0.05, 0.8333, 0.05, 0.8333, 0.05, 1.0, -1.565e-07, 1.0, -1.565e-07, 0.8333, 0.05584, 0.1089, 0.02175, 0.1758, 0.02175, 0.1758, 0.05584, 0.1089, 0.25, 0.49, 0.3242, 0.4783, 0.3242, 0.4783, 0.25, 0.49, 0.2, 0.8333, 0.25, 0.8333, 0.25, 0.8333, 0.2, 0.8333, 0.55, 0.8333, 0.6, 0.8333, 0.6, 0.8333, 0.55, 0.8333, 0.3242, 0.02175, 0.25, 0.01, 0.25, 0.01, 0.3242, 0.02175, 0.9, 0.8333, 0.95, 0.8333, 0.95, 0.8333, 0.9, 0.8333, 0.1089, 0.4442, 0.1758, 0.4783, 0.1758, 0.4783, 0.1089, 0.4442, 0.25, 0.8333, 0.3, 0.8333, 0.3, 0.8333, 0.25, 0.8333, 0.49, 0.25, 0.4783, 0.1758, 0.4783, 0.1758, 0.49, 0.25, 0.6, 0.8333, 0.65, 0.8333, 0.65, 0.8333, 0.6, 0.8333, 0.02175, 0.1758, 0.01, 0.25, 0.01, 0.25, 0.02175, 0.1758, 0.95, 0.8333, 1.0, 0.8333, 1.0, 0.8333, 0.95, 0.8333, 0.3242, 0.4783, 0.3911, 0.4442, 0.3911, 0.4442, 0.3242, 0.4783, 0.3, 0.8333, 0.35, 0.8333, 0.35, 0.8333, 0.3, 0.8333, 0.25, 0.01, 0.1758, 0.02175, 0.1758, 0.02175, 0.25, 0.01, 0.1758, 0.4783, 0.25, 0.49, 0.25, 0.49, 0.1758, 0.4783, 0.65, 0.8333, 0.7, 0.8333, 0.7, 0.8333, 0.65, 0.8333, -1.565e-07, 0.8333, 0.05, 0.8333, 0.05, 0.8333, -1.565e-07, 0.8333, 0.4783, 0.1758, 0.4442, 0.1089, 0.4442, 0.1089, 0.4783, 0.1758, 0.01, 0.25, 0.02175, 0.3242, 0.02175, 0.3242, 0.01, 0.25, 0.05, 0.5, 0.05, 0.6667, -1.565e-07, 0.6667, -1.565e-07, 0.5, 0.05, 0.6667, 0.05, 0.8333, -1.565e-07, 0.8333, -1.565e-07, 0.6667, 0.1, 0.5, 0.1, 0.6667, 0.05, 0.6667, 0.05, 0.5, 0.1, 0.6667, 0.1, 0.8333, 0.05, 0.8333, 0.05, 0.6667, 0.15, 0.5, 0.15, 0.6667, 0.1, 0.6667, 0.1, 0.5, 0.15, 0.6667, 0.15, 0.8333, 0.1, 0.8333, 0.1, 0.6667, 0.2, 0.5, 0.2, 0.6667, 0.15, 0.6667, 0.15, 0.5, 0.2, 0.6667, 0.2, 0.8333, 0.15, 0.8333, 0.15, 0.6667, 0.25, 0.5, 0.25, 0.6667, 0.2, 0.6667, 0.2, 0.5, 0.25, 0.6667, 0.25, 0.8333, 0.2, 0.8333, 0.2, 0.6667, 0.3, 0.5, 0.3, 0.6667, 0.25, 0.6667, 0.25, 0.5, 0.3, 0.6667, 0.3, 0.8333, 0.25, 0.8333, 0.25, 0.6667, 0.35, 0.5, 0.35, 0.6667, 0.3, 0.6667, 0.3, 0.5, 0.35, 0.6667, 0.35, 0.8333, 0.3, 0.8333, 0.3, 0.6667, 0.4, 0.5, 0.4, 0.6667, 0.35, 0.6667, 0.35, 0.5, 0.4, 0.6667, 0.4, 0.8333, 0.35, 0.8333, 0.35, 0.6667, 0.45, 0.5, 0.45, 0.6667, 0.4, 0.6667, 0.4, 0.5, 0.45, 0.6667, 0.45, 0.8333, 0.4, 0.8333, 0.4, 0.6667, 0.5, 0.5, 0.5, 0.6667, 0.45, 0.6667, 0.45, 0.5, 0.5, 0.6667, 0.5, 0.8333, 0.45, 0.8333, 0.45, 0.6667, 0.55, 0.5, 0.55, 0.6667, 0.5, 0.6667, 0.5, 0.5, 0.55, 0.6667, 0.55, 0.8333, 0.5, 0.8333, 0.5, 0.6667, 0.6, 0.5, 0.6, 0.6667, 0.55, 0.6667, 0.55, 0.5, 0.6, 0.6667, 0.6, 0.8333, 0.55, 0.8333, 0.55, 0.6667, 0.65, 0.5, 0.65, 0.6667, 0.6, 0.6667, 0.6, 0.5, 0.65, 0.6667, 0.65, 0.8333, 0.6, 0.8333, 0.6, 0.6667, 0.7, 0.5, 0.7, 0.6667, 0.65, 0.6667, 0.65, 0.5, 0.7, 0.6667, 0.7, 0.8333, 0.65, 0.8333, 0.65, 0.6667, 0.75, 0.5, 0.75, 0.6667, 0.7, 0.6667, 0.7, 0.5, 0.75, 0.6667, 0.75, 0.8333, 0.7, 0.8333, 0.7, 0.6667, 0.8, 0.5, 0.8, 0.6667, 0.75, 0.6667, 0.75, 0.5, 0.8, 0.6667, 0.8, 0.8333, 0.75, 0.8333, 0.75, 0.6667, 0.85, 0.5, 0.85, 0.6667, 0.8, 0.6667, 0.8, 0.5, 0.85, 0.6667, 0.85, 0.8333, 0.8, 0.8333, 0.8, 0.6667, 0.9, 0.5, 0.9, 0.6667, 0.85, 0.6667, 0.85, 0.5, 0.9, 0.6667, 0.9, 0.8333, 0.85, 0.8333, 0.85, 0.6667, 0.95, 0.5, 0.95, 0.6667, 0.9, 0.6667, 0.9, 0.5, 0.95, 0.6667, 0.95, 0.8333, 0.9, 0.8333, 0.9, 0.6667, 1.0, 0.5, 1.0, 0.6667, 0.95, 0.6667, 0.95, 0.5, 1.0, 0.6667, 1.0, 0.8333, 0.95, 0.8333, 0.95, 0.6667])
me_cylinder.materials.append(mat_black)
me_cylinder.use_remesh_fix_poles = True
me_cylinder.use_remesh_preserve_attributes = False
me_cylinder.use_mirror_vertex_groups = False
me_cylinder.update()
me_cylinder_001 = bpy.data.meshes.new('Cylinder.001')
me_cylinder_001.from_pydata([(0.0, 1.0, -1.0), (0.0, 1.0, 1.0), (0.309, 0.9511, -1.0), (0.309, 0.9511, 1.0), (0.5878, 0.809, -1.0), (0.5878, 0.809, 1.0), (0.809, 0.5878, -1.0), (0.809, 0.5878, 1.0), (0.9511, 0.309, -1.0), (0.9511, 0.309, 1.0), (1.0, -4.371e-08, -1.0), (1.0, -4.371e-08, 1.0), (0.9511, -0.309, -1.0), (0.9511, -0.309, 1.0), (0.809, -0.5878, -1.0), (0.809, -0.5878, 1.0), (0.5878, -0.809, -1.0), (0.5878, -0.809, 1.0), (0.309, -0.9511, -1.0), (0.309, -0.9511, 1.0), (-3.258e-07, -1.0, -1.0), (-3.258e-07, -1.0, 1.0), (-0.309, -0.9511, -1.0), (-0.309, -0.9511, 1.0), (-0.5878, -0.809, -1.0), (-0.5878, -0.809, 1.0), (-0.809, -0.5878, -1.0), (-0.809, -0.5878, 1.0), (-0.9511, -0.309, -1.0), (-0.9511, -0.309, 1.0), (-1.0, 9.656e-07, -1.0), (-1.0, 9.656e-07, 1.0), (-0.9511, 0.309, -1.0), (-0.9511, 0.309, 1.0), (-0.809, 0.5878, -1.0), (-0.809, 0.5878, 1.0), (-0.5878, 0.809, -1.0), (-0.5878, 0.809, 1.0), (-0.309, 0.9511, -1.0), (-0.309, 0.9511, 1.0)], [], [(0, 1, 3, 2), (2, 3, 5, 4), (4, 5, 7, 6), (6, 7, 9, 8), (8, 9, 11, 10), (10, 11, 13, 12), (12, 13, 15, 14), (14, 15, 17, 16), (16, 17, 19, 18), (18, 19, 21, 20), (20, 21, 23, 22), (22, 23, 25, 24), (24, 25, 27, 26), (26, 27, 29, 28), (28, 29, 31, 30), (30, 31, 33, 32), (32, 33, 35, 34), (34, 35, 37, 36), (3, 1, 39, 37, 35, 33, 31, 29, 27, 25, 23, 21, 19, 17, 15, 13, 11, 9, 7, 5), (36, 37, 39, 38), (38, 39, 1, 0), (0, 2, 4, 6, 8, 10, 12, 14, 16, 18, 20, 22, 24, 26, 28, 30, 32, 34, 36, 38)])
_uv = me_cylinder_001.uv_layers.new(name='UVMap')
_uv.uv.foreach_set('vector', [1.0, 0.5, 1.0, 1.0, 0.95, 1.0, 0.95, 0.5, 0.95, 0.5, 0.95, 1.0, 0.9, 1.0, 0.9, 0.5, 0.9, 0.5, 0.9, 1.0, 0.85, 1.0, 0.85, 0.5, 0.85, 0.5, 0.85, 1.0, 0.8, 1.0, 0.8, 0.5, 0.8, 0.5, 0.8, 1.0, 0.75, 1.0, 0.75, 0.5, 0.75, 0.5, 0.75, 1.0, 0.7, 1.0, 0.7, 0.5, 0.7, 0.5, 0.7, 1.0, 0.65, 1.0, 0.65, 0.5, 0.65, 0.5, 0.65, 1.0, 0.6, 1.0, 0.6, 0.5, 0.6, 0.5, 0.6, 1.0, 0.55, 1.0, 0.55, 0.5, 0.55, 0.5, 0.55, 1.0, 0.5, 1.0, 0.5, 0.5, 0.5, 0.5, 0.5, 1.0, 0.45, 1.0, 0.45, 0.5, 0.45, 0.5, 0.45, 1.0, 0.4, 1.0, 0.4, 0.5, 0.4, 0.5, 0.4, 1.0, 0.35, 1.0, 0.35, 0.5, 0.35, 0.5, 0.35, 1.0, 0.3, 1.0, 0.3, 0.5, 0.3, 0.5, 0.3, 1.0, 0.25, 1.0, 0.25, 0.5, 0.25, 0.5, 0.25, 1.0, 0.2, 1.0, 0.2, 0.5, 0.2, 0.5, 0.2, 1.0, 0.15, 1.0, 0.15, 0.5, 0.15, 0.5, 0.15, 1.0, 0.1, 1.0, 0.1, 0.5, 0.3242, 0.4783, 0.25, 0.49, 0.1758, 0.4783, 0.1089, 0.4442, 0.05584, 0.3911, 0.02175, 0.3242, 0.01, 0.25, 0.02175, 0.1758, 0.05584, 0.1089, 0.1089, 0.05584, 0.1758, 0.02175, 0.25, 0.01, 0.3242, 0.02175, 0.3911, 0.05584, 0.4442, 0.1089, 0.4783, 0.1758, 0.49, 0.25, 0.4783, 0.3242, 0.4442, 0.3911, 0.3911, 0.4442, 0.1, 0.5, 0.1, 1.0, 0.05, 1.0, 0.05, 0.5, 0.05, 0.5, 0.05, 1.0, -1.565e-07, 1.0, -1.565e-07, 0.5, 0.75, 0.49, 0.8242, 0.4783, 0.8911, 0.4442, 0.9442, 0.3911, 0.9783, 0.3242, 0.99, 0.25, 0.9783, 0.1758, 0.9442, 0.1089, 0.8911, 0.05584, 0.8242, 0.02175, 0.75, 0.01, 0.6758, 0.02175, 0.6089, 0.05584, 0.5558, 0.1089, 0.5217, 0.1758, 0.51, 0.25, 0.5217, 0.3242, 0.5558, 0.3911, 0.6089, 0.4442, 0.6758, 0.4783])
me_cylinder_001.materials.append(mat_black)
me_cylinder_001.use_remesh_fix_poles = True
me_cylinder_001.use_remesh_preserve_attributes = False
me_cylinder_001.use_mirror_vertex_groups = False
me_cylinder_001.update()

# ---- objects
ob_cube = bpy.data.objects.new('Cube', me_cube_001)
ob_cube_001 = bpy.data.objects.new('Cube.001', me_cube_002)
ob_cylinder = bpy.data.objects.new('Cylinder', me_cylinder)
ob_cylinder_001 = bpy.data.objects.new('Cylinder.001', me_cylinder_001)

# ---- transforms, parenting, visibility, modifiers, constraints
ob_cube.location = (0.2772, 11.53, 0.0)
ob_cube.scale = (1.092, 1.092, 1.092)
ob_cube.lock_rotations_4d = False
ob_cube.empty_display_type = 'ARROWS'
ob_cube.lineart.crease_threshold = 0.0
_m = ob_cube.modifiers.new('Subdivision', 'SUBSURF')
_m.uv_smooth = 'PRESERVE_CORNERS'
_m.levels = 2
_m = ob_cube.modifiers.new('Mirror', 'MIRROR')
_m.use_axis = (False, True, False)
_m.use_clip = True
_m = ob_cube.modifiers.new('Array', 'ARRAY')
_m.count = 10
_m.constant_offset_displace = (0.0, 0.0, 0.0)
_m.relative_offset_displace = (0.0, -1.4, 0.0)
ob_cube_001.location = (0.5321, -4.713, 0.7322)
ob_cube_001.scale = (1.0, 18.32, 0.1383)
ob_cube_001.lineart.crease_threshold = 0.0
ob_cylinder.location = (0.5226, 9.714, -0.3232)
ob_cylinder.scale = (0.3549, 0.3549, 1.0)
ob_cylinder.lineart.crease_threshold = 0.0
_m = ob_cylinder.modifiers.new('Array', 'ARRAY')
_m.count = 5
_m.constant_offset_displace = (0.0, 0.0, 0.0)
_m.relative_offset_displace = (0.0, -2.01, 0.0)
ob_cylinder_001.location = (-1.389e-16, 11.5, -0.5957)
ob_cylinder_001.scale = (0.2338, 0.2338, 0.5381)
ob_cylinder_001.lineart.crease_threshold = 0.0
_m = ob_cylinder_001.modifiers.new('Array', 'ARRAY')
_m.count = 10
_m.constant_offset_displace = (0.0, 0.0, 0.0)
_m.relative_offset_displace = (0.0, -7.82, 0.0)

# ---- collection membership
col_collection.objects.link(ob_cube)
col_collection.objects.link(ob_cube_001)
col_collection.objects.link(ob_cylinder)
col_collection.objects.link(ob_cylinder_001)

# ---- scene / render settings (as saved in the file)
scene.frame_start = 1; scene.frame_end = 250; scene.frame_set(1)
scene.render.engine = 'BLENDER_EEVEE_NEXT'
scene.cycles.use_denoising = False
scene.cycles.samples = 128
scene.cycles.sampling_pattern = 'TABULATED_SOBOL'
scene.cycles.use_adaptive_sampling = False
scene.cycles.use_light_tree = False
scene.view_settings.view_transform = 'Filmic'
bpy.context.view_layer.update()

# ---- added for rendering (the .blend has no active camera and no usable light): camera, sun
cam_auto = bpy.data.cameras.new('AutoCamera')
cam_auto.lens = 50.0
cam_auto.sensor_width = 36.0
cam_auto.clip_end = 1000.0
ob_auto_camera = bpy.data.objects.new('AutoCamera', cam_auto)
scene.collection.objects.link(ob_auto_camera)
ob_auto_camera.location = (34.3638, -45.9832, 27.3866)
ob_auto_camera.rotation_euler = (1.09748, -7.21219e-08, 0.694738)
scene.camera = ob_auto_camera
light_auto_sun = bpy.data.lights.new('AutoSun', 'SUN')
light_auto_sun.energy = 3.0
light_auto_sun.angle = 0.0523599
ob_auto_sun = bpy.data.objects.new('AutoSun', light_auto_sun)
scene.collection.objects.link(ob_auto_sun)
ob_auto_sun.rotation_euler = (0.872665, 0.174533, 0.523599)
bpy.context.view_layer.update()

